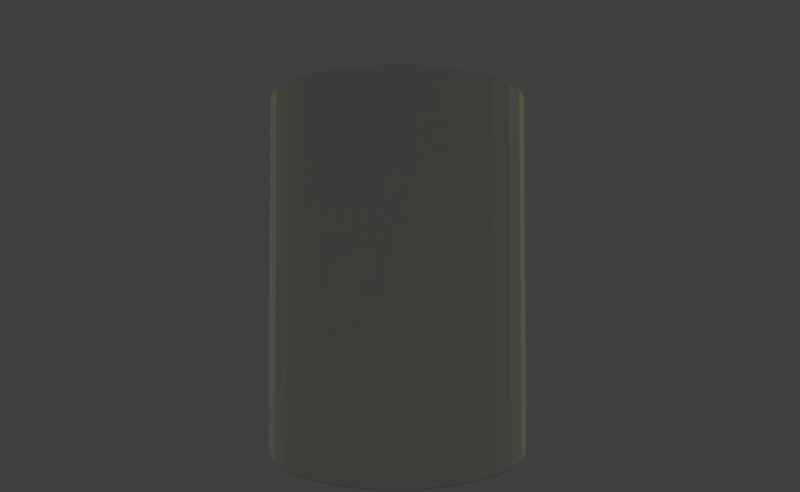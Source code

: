 # Source: Escena1Toma1.blend  (saved by Blender 2.78.4; exported with 4.5.12 LTS)
import bpy
from mathutils import Matrix  # noqa: F401  (used for matrix-valued properties, if any)

bpy.ops.wm.read_factory_settings(use_empty=True)
scene = bpy.context.scene
scene.name = 'Scene'

# ---- collections
col_collection_1 = bpy.data.collections.new('Collection 1'); scene.collection.children.link(col_collection_1)
col_rig_link = bpy.data.collections.new('Rig Link')  # instanced only; not linked into the scene

# ---- materials (node trees are filled in below, after node groups)
mat_material_001 = bpy.data.materials.new('Material.001')
mat_material_001.alpha_threshold = 0.0
mat_material_001.roughness = 0.5
mat_pantalon = bpy.data.materials.new('Pantalon')
mat_sueta = bpy.data.materials.new('sueta')

# ---- material node trees
mat_material_001.use_nodes = True; mat_material_001.node_tree.nodes.clear()
_N = mat_material_001.node_tree.nodes; _L = mat_material_001.node_tree.links
n0 = _N.new('ShaderNodeOutputMaterial'); n0.name = 'Material Output'; n0.location = (300, 300)
n1 = _N.new('ShaderNodeEmission'); n1.name = 'Emission'; n1.location = (10, 300)
n1.inputs[0].default_value = (0.8, 0.7743, 0.3084, 1.0)
n1.inputs[1].default_value = 10.1
_L.new(n1.outputs[0], n0.inputs[0])
n0.is_active_output = True

# ---- world
world_world = bpy.data.worlds.new('World'); scene.world = world_world
world_world.color = (0.05088, 0.05088, 0.05088)
world_world.use_sun_shadow = False
world_world.sun_shadow_jitter_overblur = 0.0
world_world.cycles.sampling_method = 'MANUAL'

# ---- cameras
cam_camera_001 = bpy.data.cameras.new('Camera.001')
cam_camera_001.clip_end = 100.0
cam_camera_001.lens = 24.0
cam_camera_001.sensor_width = 32.0
cam_camera_001.sensor_height = 18.0
cam_camera_001.ortho_scale = 7.314
cam_camera_001.dof.focus_distance = 0.0

# ---- meshes
me_plane_001 = bpy.data.meshes.new('Plane.001')
me_plane_001.from_pydata([(-1.0, -1.0, 0.0), (1.0, -1.0, 0.0), (-1.0, 1.0, 0.0), (1.0, 1.0, 0.0)], [], [(0, 1, 3, 2)])
me_plane_001.materials.append(mat_material_001)
me_plane_001.use_remesh_preserve_volume = False
me_plane_001.use_remesh_preserve_attributes = False
me_plane_001.use_mirror_vertex_groups = False
me_plane_001.update()
me_cylinder = bpy.data.meshes.new('Cylinder')
me_cylinder.from_pydata([(0.0, 1.0, -1.0), (0.0, 1.0, 1.0), (0.1951, 0.9808, -1.0), (0.1951, 0.9808, 1.0), (0.3827, 0.9239, -1.0), (0.3827, 0.9239, 1.0), (0.5556, 0.8315, -1.0), (0.5556, 0.8315, 1.0), (0.7071, 0.7071, -1.0), (0.7071, 0.7071, 1.0), (0.8315, 0.5556, -1.0), (0.8315, 0.5556, 1.0), (0.9239, 0.3827, -1.0), (0.9239, 0.3827, 1.0), (0.9808, 0.1951, -1.0), (0.9808, 0.1951, 1.0), (1.0, 7.55e-08, -1.0), (1.0, 7.55e-08, 1.0), (0.9808, -0.1951, -1.0), (0.9808, -0.1951, 1.0), (0.9239, -0.3827, -1.0), (0.9239, -0.3827, 1.0), (0.8315, -0.5556, -1.0), (0.8315, -0.5556, 1.0), (0.7071, -0.7071, -1.0), (0.7071, -0.7071, 1.0), (0.5556, -0.8315, -1.0), (0.5556, -0.8315, 1.0), (0.3827, -0.9239, -1.0), (0.3827, -0.9239, 1.0), (0.1951, -0.9808, -1.0), (0.1951, -0.9808, 1.0), (-3.258e-07, -1.0, -1.0), (-3.258e-07, -1.0, 1.0), (-0.1951, -0.9808, -1.0), (-0.1951, -0.9808, 1.0), (-0.3827, -0.9239, -1.0), (-0.3827, -0.9239, 1.0), (-0.5556, -0.8315, -1.0), (-0.5556, -0.8315, 1.0), (-0.7071, -0.7071, -1.0), (-0.7071, -0.7071, 1.0), (-0.8315, -0.5556, -1.0), (-0.8315, -0.5556, 1.0), (-0.9239, -0.3827, -1.0), (-0.9239, -0.3827, 1.0), (-0.9808, -0.1951, -1.0), (-0.9808, -0.1951, 1.0), (-1.0, 9.656e-07, -1.0), (-1.0, 9.656e-07, 1.0), (-0.9808, 0.1951, -1.0), (-0.9808, 0.1951, 1.0), (-0.9239, 0.3827, -1.0), (-0.9239, 0.3827, 1.0), (-0.8315, 0.5556, -1.0), (-0.8315, 0.5556, 1.0), (-0.7071, 0.7071, -1.0), (-0.7071, 0.7071, 1.0), (-0.5556, 0.8315, -1.0), (-0.5556, 0.8315, 1.0), (-0.3827, 0.9239, -1.0), (-0.3827, 0.9239, 1.0), (-0.1951, 0.9808, -1.0), (-0.1951, 0.9808, 1.0)], [], [(0, 1, 3, 2), (2, 3, 5, 4), (4, 5, 7, 6), (6, 7, 9, 8), (8, 9, 11, 10), (10, 11, 13, 12), (12, 13, 15, 14), (14, 15, 17, 16), (16, 17, 19, 18), (18, 19, 21, 20), (20, 21, 23, 22), (22, 23, 25, 24), (24, 25, 27, 26), (26, 27, 29, 28), (28, 29, 31, 30), (30, 31, 33, 32), (32, 33, 35, 34), (34, 35, 37, 36), (36, 37, 39, 38), (38, 39, 41, 40), (40, 41, 43, 42), (42, 43, 45, 44), (44, 45, 47, 46), (46, 47, 49, 48), (48, 49, 51, 50), (50, 51, 53, 52), (52, 53, 55, 54), (54, 55, 57, 56), (56, 57, 59, 58), (58, 59, 61, 60), (3, 1, 63, 61, 59, 57, 55, 53, 51, 49, 47, 45, 43, 41, 39, 37, 35, 33, 31, 29, 27, 25, 23, 21, 19, 17, 15, 13, 11, 9, 7, 5), (60, 61, 63, 62), (62, 63, 1, 0), (0, 2, 4, 6, 8, 10, 12, 14, 16, 18, 20, 22, 24, 26, 28, 30, 32, 34, 36, 38, 40, 42, 44, 46, 48, 50, 52, 54, 56, 58, 60, 62)])
me_cylinder.materials.append(mat_pantalon)
me_cylinder.use_remesh_preserve_volume = False
me_cylinder.use_remesh_preserve_attributes = False
me_cylinder.use_mirror_vertex_groups = False
me_cylinder.update()
me_cube_001 = bpy.data.meshes.new('Cube.001')
me_cube_001.from_pydata([(-1.0, -1.0, 1.0), (-0.9281, -0.4372, -0.002077), (-1.0, 1.0, 1.109), (1.0, -1.0, 1.0), (1.418, 1.0, 1.981), (1.41, -0.4372, -0.002077), (-1.0, -1.0, 0.0), (-1.0, 0.0, 1.109), (-1.0, 1.0, 0.0), (-0.9281, 1.01, -0.002077), (0.0, 1.0, 2.09), (1.418, 1.0, 0.0), (1.418, 0.0, 1.981), (1.0, -1.0, 0.0), (0.0, -1.0, 1.0), (0.0, 0.0, 2.09), (0.0, -1.0, 0.0), (1.418, 0.0, 0.0), (0.0, 1.0, 0.0), (-1.0, 0.0, 0.0), (-0.936, 1.0, 2.231), (1.402, 1.0, 2.231), (1.402, 0.9875, -0.1295), (-0.9361, 0.9875, -0.1295), (-0.936, -0.4475, 2.231), (1.402, -0.4475, 2.231), (1.402, -0.46, -0.1295), (-0.9361, -0.46, -0.1295), (1.41, 1.01, -0.002077), (1.418, 0.07417, 0.0), (0.0, 0.07417, 0.0)], [(7, 2), (0, 7), (2, 8), (15, 14), (7, 15), (11, 17), (6, 19), (7, 19), (30, 29), (29, 11)], [(4, 10, 15, 12), (28, 9, 1, 5), (22, 23, 27, 26), (4, 11, 22, 21), (11, 18, 23, 22), (10, 4, 21, 20), (20, 21, 25, 24), (23, 20, 24, 27), (21, 22, 26, 25)])
me_cube_001.materials.append(mat_sueta)
me_cube_001.use_remesh_preserve_volume = False
me_cube_001.use_remesh_preserve_attributes = False
me_cube_001.use_mirror_vertex_groups = False
me_cube_001.update()
me_cube_000 = bpy.data.meshes.new('Cube.000')
me_cube_000.from_pydata([(-1.0, -1.0, -1.0), (-1.0, -1.0, 1.0), (-1.0, 1.0, -1.0), (-1.0, 1.0, 1.0), (1.0, -1.0, -1.0), (1.0, -1.0, 1.0), (1.0, 1.0, -1.0), (1.0, 1.0, 1.0)], [], [(0, 1, 3, 2), (2, 3, 7, 6), (6, 7, 5, 4), (4, 5, 1, 0), (2, 6, 4, 0), (7, 3, 1, 5)])
me_cube_000.use_remesh_preserve_volume = False
me_cube_000.use_remesh_preserve_attributes = False
me_cube_000.use_mirror_vertex_groups = False
me_cube_000.update()
me_plane_010 = bpy.data.meshes.new('Plane.010')
me_plane_010.from_pydata([(-1.0, -1.0, 0.0), (1.0, -1.0, 0.0), (-1.0, 1.0, 0.0), (1.0, 1.0, 0.0)], [], [(0, 1, 3, 2)])
me_plane_010.use_remesh_preserve_volume = False
me_plane_010.use_remesh_preserve_attributes = False
me_plane_010.use_mirror_vertex_groups = False
me_plane_010.update()
arm_armature_003 = bpy.data.armatures.new('Armature.003')  # bones are not reproduced
arm_rig_001 = bpy.data.armatures.new('rig.001')  # bones are not reproduced

# ---- objects
ob_plane = bpy.data.objects.new('Plane', me_plane_001)
ob_cylinder = bpy.data.objects.new('Cylinder', me_cylinder)
ob_rig_link_proxy_001 = bpy.data.objects.new('Rig Link_proxy.001', arm_armature_003)
ob_rig_link_proxy = bpy.data.objects.new('Rig Link_proxy', arm_rig_001)
ob_rig_link = bpy.data.objects.new('Rig Link', None)
ob_camera = bpy.data.objects.new('Camera', cam_camera_001)
ob_estante = bpy.data.objects.new('Estante', me_cube_001)
ob_mesita = bpy.data.objects.new('Mesita', me_cube_000)
ob_piso = bpy.data.objects.new('Piso', me_plane_010)

# ---- transforms, parenting, visibility, modifiers, constraints
ob_plane.location = (-0.8966, 1.056, 16.88)
ob_plane.rotation_euler = (2.344, -0.01303, 0.01232)
ob_plane.scale = (4.423, 2.299, 4.085)
ob_plane.lineart.crease_threshold = 0.0
ob_cylinder.location = (-0.5521, -2.726, 9.596)
ob_cylinder.scale = (0.369, 0.369, 0.545)
ob_cylinder.lineart.crease_threshold = 0.0
ob_rig_link_proxy_001.location = (3.731, 0.464, -1.835)
ob_rig_link_proxy_001.scale = (2.132, 2.132, 2.132)
ob_rig_link_proxy_001.display_type = 'WIRE'
ob_rig_link_proxy_001.lineart.crease_threshold = 0.0
ob_rig_link_proxy.location = (0.1906, 0.1576, 3.364)
ob_rig_link_proxy.scale = (0.933, 0.933, 0.933)
ob_rig_link_proxy.display_type = 'WIRE'
ob_rig_link_proxy.show_in_front = True
ob_rig_link_proxy.lineart.crease_threshold = 0.0
ob_rig_link.location = (0.4916, 0.0, 3.569)
ob_rig_link.empty_image_offset = (0.0, 0.0)
ob_rig_link.show_instancer_for_render = False
ob_rig_link.instance_type = 'COLLECTION'
ob_rig_link.lineart.crease_threshold = 0.0
ob_camera.location = (-0.4142, -4.49, 9.674)
ob_camera.rotation_euler = (1.599, 0.001014, 12.64)
ob_camera.lock_rotations_4d = False
ob_camera.empty_display_type = 'ARROWS'
ob_camera.color = (0.0, 0.0, 0.0, 0.0)
ob_camera.display_type = 'WIRE'
ob_camera.lineart.crease_threshold = 0.0
ob_estante.location = (-3.792, -4.981, 9.157)
ob_estante.scale = (7.387, 2.637, 3.353)
ob_estante.visible_diffuse = False
ob_estante.visible_shadow = False
ob_estante.is_shadow_catcher = True
ob_estante.lineart.crease_threshold = 0.0
ob_mesita.location = (0.24, -4.005, -1.491)
ob_mesita.scale = (10.45, 1.091, 3.353)
ob_mesita.visible_diffuse = False
ob_mesita.visible_shadow = False
ob_mesita.is_shadow_catcher = True
ob_mesita.lineart.crease_threshold = 0.0
ob_piso.location = (0.1456, -0.4224, -0.01756)
ob_piso.scale = (7.791, 7.791, 7.791)
ob_piso.is_shadow_catcher = True
ob_piso.lineart.crease_threshold = 0.0
ob_rig_link.instance_collection = col_rig_link

# ---- collection membership
col_collection_1.objects.link(ob_plane)
col_collection_1.objects.link(ob_cylinder)
col_collection_1.objects.link(ob_rig_link_proxy_001)
col_collection_1.objects.link(ob_rig_link_proxy)
col_collection_1.objects.link(ob_rig_link)
col_collection_1.objects.link(ob_camera)
col_collection_1.objects.link(ob_estante)
col_collection_1.objects.link(ob_mesita)
col_collection_1.objects.link(ob_piso)

# ---- scene / render settings (as saved in the file)
scene.camera = ob_camera
scene.frame_start = 0; scene.frame_end = 138; scene.frame_set(96)
scene.render.engine = 'CYCLES'
scene.render.image_settings.compression = 4
scene.render.resolution_x = 836
scene.render.resolution_y = 514
scene.render.resolution_percentage = 26
scene.render.fps = 18
scene.render.dither_intensity = 0.0
scene.render.film_transparent = True
scene.cycles.use_denoising = False
scene.cycles.samples = 128
scene.cycles.sampling_pattern = 'TABULATED_SOBOL'
scene.cycles.use_adaptive_sampling = False
scene.cycles.use_light_tree = False
scene.cycles.blur_glossy = 0.0
scene.cycles.sample_clamp_indirect = 0.0
scene.view_settings.view_transform = 'Standard'
bpy.context.view_layer.update()
